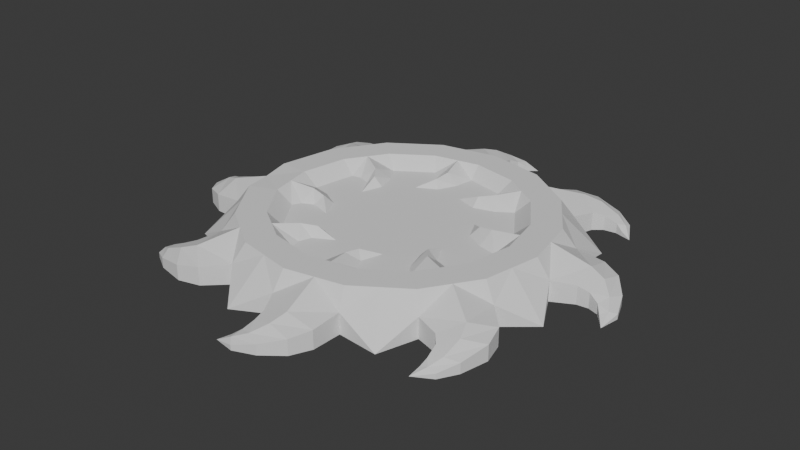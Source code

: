 # Source: emblem.blend  (saved by Blender 4.5.90; exported with 4.5.12 LTS)
import bpy
from mathutils import Matrix  # noqa: F401  (used for matrix-valued properties, if any)

bpy.ops.wm.read_factory_settings(use_empty=True)
scene = bpy.context.scene
scene.name = 'Scene'

# ---- world
world_world = bpy.data.worlds.new('World'); scene.world = world_world
world_world.use_nodes = True; world_world.node_tree.nodes.clear()
_N = world_world.node_tree.nodes; _L = world_world.node_tree.links
n0 = _N.new('ShaderNodeOutputWorld'); n0.name = 'World Output'; n0.location = (200, 100)
n1 = _N.new('ShaderNodeBackground'); n1.name = 'Background'; n1.location = (-200, 100)
n1.inputs[0].default_value = (0.05088, 0.05088, 0.05088, 1.0)
_L.new(n1.outputs[0], n0.inputs[0])
n0.is_active_output = True
world_world.color = (0.05088, 0.05088, 0.05088)
world_world.sun_shadow_jitter_overblur = 0.0

# ---- meshes
me_emblem = bpy.data.meshes.new('emblem')
me_emblem.from_pydata([(0.0, 6.38, -0.31), (0.0, 6.38, 0.5), (2.442, 5.894, -0.31), (2.442, 5.894, 0.5), (4.511, 4.511, -0.31), (4.511, 4.511, 0.5), (5.894, 2.442, -0.31), (5.894, 2.442, 0.5), (6.38, 0.0, -0.31), (6.38, 0.0, 0.5), (5.894, -2.442, -0.31), (5.894, -2.442, 0.5), (4.511, -4.511, -0.31), (4.511, -4.511, 0.5), (2.442, -5.894, -0.31), (2.442, -5.894, 0.5), (0.0, -6.38, -0.31), (0.0, -6.38, 0.5), (-2.442, -5.894, -0.31), (-2.442, -5.894, 0.5), (-4.511, -4.511, -0.31), (-4.511, -4.511, 0.5), (-5.894, -2.442, -0.31), (-5.894, -2.442, 0.5), (-6.38, 0.0, -0.31), (-6.38, 0.0, 0.5), (-5.894, 2.442, -0.31), (-5.894, 2.442, 0.5), (-4.511, 4.511, -0.31), (-4.511, 4.511, 0.5), (-2.441, 5.894, -0.31), (-2.442, 5.894, 0.5), (2.243, 5.414, 1.19), (0.0, 5.86, 1.19), (4.144, 4.144, 1.19), (5.414, 2.243, 1.19), (5.86, 0.0, 1.19), (5.414, -2.243, 1.19), (4.144, -4.144, 1.19), (2.243, -5.414, 1.19), (0.0, -5.86, 1.19), (-2.243, -5.414, 1.19), (-4.144, -4.144, 1.19), (-5.414, -2.243, 1.19), (-5.86, 0.0, 1.19), (-5.414, 2.243, 1.19), (-4.144, 4.144, 1.19), (-2.243, 5.414, 1.19), (1.812, 4.376, 1.19), (0.0, 4.736, 1.19), (3.349, 3.349, 1.19), (4.376, 1.812, 1.19), (4.736, 0.0, 1.19), (4.376, -1.812, 1.19), (3.349, -3.349, 1.19), (1.812, -4.376, 1.19), (0.0, -4.736, 1.19), (-1.812, -4.376, 1.19), (-3.349, -3.349, 1.19), (-4.376, -1.812, 1.19), (-4.736, 0.0, 1.19), (-4.376, 1.812, 1.19), (-3.349, 3.349, 1.19), (-1.812, 4.376, 1.19), (1.51, 3.97, 0.69), (0.0, 4.294, 0.69), (2.888, 3.049, 0.69), (3.809, 1.671, 0.69), (4.132, 0.0, 0.69), (3.809, -1.671, 0.69), (2.888, -3.049, 0.69), (1.51, -3.97, 0.69), (0.0, -4.294, 0.69), (-1.51, -3.97, 0.69), (-2.888, -3.049, 0.69), (-3.809, -1.671, 0.69), (-4.132, 0.0, 0.69), (-3.809, 1.671, 0.69), (-2.888, 3.049, 0.69), (-1.51, 3.97, 0.69), (-7.044, -2.409, 0.4), (-7.044, -2.409, -0.31), (-7.192, -0.4228, -0.31), (-7.192, -0.4228, 0.4), (-6.684, 3.278, 0.4), (-6.684, 3.278, -0.31), (-5.384, 4.786, -0.31), (-5.384, 4.786, 0.4), (-0.4228, 7.192, -0.31), (-0.4228, 7.192, 0.4), (-2.409, 7.044, 0.4), (-2.409, 7.044, -0.31), (3.278, 6.684, 0.4), (3.278, 6.684, -0.31), (4.786, 5.384, -0.31), (4.786, 5.384, 0.4), (7.044, 2.409, 0.4), (7.044, 2.409, -0.31), (7.192, 0.4228, -0.31), (7.192, 0.4228, 0.4), (6.684, -3.278, 0.4), (6.684, -3.278, -0.31), (5.384, -4.786, -0.31), (5.384, -4.786, 0.4), (2.409, -7.044, 0.4), (2.409, -7.044, -0.31), (0.4228, -7.192, -0.31), (0.4228, -7.192, 0.4), (-3.278, -6.684, 0.4), (-3.278, -6.684, -0.31), (-4.786, -5.384, -0.31), (-4.786, -5.384, 0.4), (-7.796, -2.053, 0.29), (-7.796, -2.053, -0.31), (-7.637, -0.4677, -0.31), (-7.637, -0.4677, 0.29), (-6.906, 4.12, 0.29), (-6.906, 4.12, -0.31), (-5.672, 5.128, -0.31), (-5.672, 5.128, 0.29), (-0.4677, 7.637, -0.31), (-0.4677, 7.637, 0.29), (-2.053, 7.796, 0.29), (-2.053, 7.796, -0.31), (4.12, 6.906, 0.29), (4.12, 6.906, -0.31), (5.128, 5.672, -0.31), (5.128, 5.672, 0.29), (7.796, 2.053, 0.29), (7.796, 2.053, -0.31), (7.637, 0.4677, -0.31), (7.637, 0.4677, 0.29), (6.906, -4.12, 0.29), (6.906, -4.12, -0.31), (5.672, -5.128, -0.31), (5.672, -5.128, 0.29), (2.053, -7.796, 0.29), (2.053, -7.796, -0.31), (0.4677, -7.637, -0.31), (0.4677, -7.637, 0.29), (-4.12, -6.906, 0.29), (-4.12, -6.906, -0.31), (-5.128, -5.672, -0.31), (-5.128, -5.672, 0.29), (-8.394, -1.287, 0.09), (-8.394, -1.287, -0.31), (-8.033, -0.3335, -0.31), (-8.033, -0.3335, 0.09), (-6.67, 5.201, 0.09), (-6.67, 5.201, -0.31), (-5.74, 5.62, -0.31), (-5.74, 5.62, 0.09), (-0.3335, 8.033, -0.31), (-0.3335, 8.033, 0.09), (-1.287, 8.394, 0.09), (-1.287, 8.394, -0.31), (5.201, 6.67, 0.09), (5.201, 6.67, -0.31), (5.62, 5.74, -0.31), (5.62, 5.74, 0.09), (8.394, 1.287, 0.09), (8.394, 1.287, -0.31), (8.033, 0.3335, -0.31), (8.033, 0.3335, 0.09), (6.67, -5.201, 0.09), (6.67, -5.201, -0.31), (5.74, -5.62, -0.31), (5.74, -5.62, 0.09), (1.287, -8.394, 0.09), (1.287, -8.394, -0.31), (0.3335, -8.033, -0.31), (0.3335, -8.033, 0.09), (-5.201, -6.67, 0.09), (-5.201, -6.67, -0.31), (-5.62, -5.74, -0.31), (-5.62, -5.74, 0.09), (-8.707, -0.482, -0.11), (-8.707, -0.482, -0.31), (-8.269, -0.05506, -0.31), (-8.269, -0.05506, -0.11), (-6.275, 5.88, -0.11), (-6.275, 5.88, -0.31), (-5.664, 5.872, -0.31), (-5.664, 5.872, -0.11), (-0.05506, 8.269, -0.31), (-0.05506, 8.269, -0.11), (-0.482, 8.707, -0.11), (-0.482, 8.707, -0.31), (5.88, 6.275, -0.11), (5.88, 6.275, -0.31), (5.872, 5.664, -0.31), (5.872, 5.664, -0.11), (8.707, 0.482, -0.11), (8.707, 0.482, -0.31), (8.269, 0.05506, -0.31), (8.269, 0.05506, -0.11), (6.275, -5.88, -0.11), (6.275, -5.88, -0.31), (5.664, -5.872, -0.31), (5.664, -5.872, -0.11), (0.482, -8.707, -0.11), (0.482, -8.707, -0.31), (0.05506, -8.269, -0.31), (0.05506, -8.269, -0.11), (-5.88, -6.275, -0.11), (-5.88, -6.275, -0.31), (-5.872, -5.664, -0.31), (-5.872, -5.664, -0.11), (-8.567, 0.318, -0.31), (-5.564, 6.276, -0.31), (0.318, 8.567, -0.31), (6.276, 5.564, -0.31), (8.567, -0.318, -0.31), (5.564, -6.276, -0.31), (-0.318, -8.567, -0.31), (-6.276, -5.564, -0.31), (7.118, -1.416, -0.31), (4.032, -6.034, -0.31), (-1.416, -7.118, -0.31), (-6.034, -4.032, -0.31), (-7.118, 1.416, -0.31), (-4.032, 6.034, -0.31), (1.416, 7.118, -0.31), (6.034, 4.032, -0.31), (-8.199, -0.7723, 0.2048), (-5.63, -1.159, 1.143), (-7.709, -1.191, 0.49), (-8.473, -0.2542, -0.01), (-7.122, -1.368, 0.69), (-5.96, 5.875, -0.01), (-6.018, 4.052, 0.69), (-6.192, 5.417, 0.2048), (-4.8, 3.161, 1.19), (-6.251, 4.655, 0.49), (-1.222, 7.712, 0.49), (-1.161, 5.629, 1.19), (-0.2659, 8.485, -0.01), (-1.424, 7.117, 0.69), (-0.7957, 8.208, 0.2048), (3.182, 4.786, 1.19), (4.648, 6.259, 0.49), (5.876, 5.97, -0.01), (5.416, 6.195, 0.2048), (4.04, 6.027, 0.69), (8.492, 0.273, -0.01), (5.628, 1.168, 1.19), (8.2, 0.7734, 0.2048), (7.12, 1.383, 0.69), (7.714, 1.239, 0.49), (4.793, -3.172, 1.19), (6.194, -5.416, 0.2048), (6.237, -4.666, 0.49), (5.964, -5.875, -0.01), (6.014, -4.055, 0.69), (1.153, -5.631, 1.19), (0.2621, -8.481, -0.01), (1.387, -7.12, 0.69), (0.796, -8.208, 0.2048), (1.221, -7.712, 0.49), (-5.413, -6.2, 0.2048), (-3.193, -4.779, 1.19), (-5.876, -5.978, -0.01), (-4.074, -5.998, 0.69), (-4.672, -6.23, 0.49), (-5.642, 1.099, 1.19), (-3.205, 4.771, 1.19), (1.108, 5.64, 1.19), (4.772, 3.204, 1.19), (5.635, -1.131, 1.19), (3.173, -4.792, 1.19), (-1.115, -5.638, 1.19), (-4.77, -3.207, 1.19), (3.844, -2.608, 1.19), (4.555, 0.909, 1.19), (2.601, 3.848, 1.19), (-0.87, 4.563, 1.19), (-3.836, 2.619, 1.19), (-4.554, -0.9135, 1.19), (-2.568, -3.87, 1.19), (0.8716, -4.563, 1.19), (3.432, 0.1568, 0.69), (3.619, 1.334, 0.69), (3.509, 0.7314, 1.117), (2.272, 2.635, 0.69), (1.586, 3.57, 0.69), (1.95, 3.093, 1.088), (-0.1097, 3.548, 0.69), (-1.18, 3.697, 0.69), (-0.6385, 3.624, 1.062), (-2.491, 2.439, 0.69), (-3.427, 1.753, 0.69), (-2.978, 2.097, 1.104), (-3.432, -0.1643, 0.69), (-3.62, -1.341, 0.69), (-3.541, -0.7599, 1.117), (-2.275, -2.633, 0.69), (-1.589, -3.569, 0.69), (-1.952, -3.077, 1.088), (0.1124, -3.545, 0.69), (1.183, -3.694, 0.69), (0.6593, -3.625, 1.063), (2.493, -2.446, 0.69), (3.429, -1.76, 0.69), (2.955, -2.135, 1.104), (-2.701, -0.5802, 0.69), (-3.17, -1.119, 0.69), (-2.945, -0.8487, 1.039), (-2.261, 1.636, 0.69), (-2.955, 1.584, 0.69), (-2.617, 1.617, 1.028), (-0.4779, 2.821, 0.69), (-0.9754, 3.237, 0.69), (-0.7229, 3.028, 0.98), (1.476, 2.401, 0.69), (1.424, 3.096, 0.69), (1.457, 2.737, 1.013), (2.698, 0.5659, 0.69), (3.167, 1.105, 0.69), (2.92, 0.8337, 0.9943), (2.262, -1.652, 0.69), (2.956, -1.6, 0.69), (2.596, -1.64, 1.043), (0.484, -2.817, 0.69), (0.9814, -3.233, 0.69), (0.7369, -3.032, 0.9824), (-1.479, -2.397, 0.69), (-1.428, -3.092, 0.69), (-1.457, -2.726, 0.9996), (-2.336, -1.374, 0.69), (-2.552, 0.8151, 0.69), (-1.239, 2.415, 0.69), (0.655, 2.685, 0.69), (2.325, 1.36, 0.69), (2.546, -0.8343, 0.69), (1.247, -2.414, 0.69), (-0.6569, -2.679, 0.69)], [], [(0, 1, 222), (3, 239, 243, 92), (7, 6, 223), (6, 7, 96, 97), (9, 268, 216), (13, 12, 102, 103), (14, 12, 217), (17, 16, 106, 107), (18, 16, 218), (20, 18, 109, 110), (21, 271, 219), (24, 22, 81, 82), (27, 26, 220), (27, 232, 230, 84), (7, 267, 35), (29, 265, 221), (31, 235, 237, 90), (0, 2, 4, 6, 8, 10, 12, 14, 16, 18, 20, 22, 24, 26, 28, 30), (37, 268, 36, 52, 53), (17, 254, 40), (3, 266, 32), (27, 264, 45), (13, 249, 38), (23, 271, 43), (1, 235, 33), (9, 245, 36), (19, 270, 41), (29, 232, 46), (5, 239, 34), (15, 269, 39), (25, 225, 44), (11, 268, 37), (21, 260, 42), (31, 265, 47), (45, 264, 44, 60, 61), (38, 249, 37, 53, 272, 54), (46, 232, 45, 61, 276, 62), (39, 269, 38, 54, 55), (47, 265, 46, 62, 63), (40, 254, 39, 55, 279, 56), (32, 266, 33, 49, 48), (33, 235, 47, 63, 275, 49), (41, 270, 40, 56, 57), (34, 239, 32, 48, 274, 50), (42, 260, 41, 57, 278, 58), (35, 267, 34, 50, 51), (43, 271, 42, 58, 59), (36, 245, 35, 51, 273, 52), (44, 225, 43, 59, 277, 60), (64, 65, 79, 78, 77, 76, 75, 74, 73, 72, 71, 70, 69, 68, 67, 66), (51, 50, 66, 67), (59, 58, 74, 75), (59, 75, 277), (53, 52, 68, 69), (61, 60, 76, 77), (55, 54, 70, 71), (63, 62, 78, 79), (48, 49, 65, 64), (57, 56, 72, 73), (83, 82, 114, 115), (23, 225, 228, 80), (22, 23, 80, 81), (25, 24, 82, 83), (84, 230, 233, 116), (26, 27, 84, 85), (29, 28, 86, 87), (28, 26, 85, 86), (89, 88, 120, 121), (30, 31, 90, 91), (1, 0, 88, 89), (0, 30, 91, 88), (92, 243, 240, 124), (2, 3, 92, 93), (5, 4, 94, 95), (4, 2, 93, 94), (96, 247, 248, 128), (9, 8, 98, 99), (8, 6, 97, 98), (7, 245, 247, 96), (103, 102, 134, 135), (12, 10, 101, 102), (11, 249, 253, 100), (10, 11, 100, 101), (107, 106, 138, 139), (16, 14, 105, 106), (15, 254, 256, 104), (14, 15, 104, 105), (109, 108, 140, 141), (19, 260, 262, 108), (18, 19, 108, 109), (21, 20, 110, 111), (112, 226, 224, 144), (82, 81, 113, 114), (80, 228, 226, 112), (81, 80, 112, 113), (119, 118, 150, 151), (85, 84, 116, 117), (87, 86, 118, 119), (86, 85, 117, 118), (122, 234, 238, 154), (90, 237, 234, 122), (91, 90, 122, 123), (88, 91, 123, 120), (125, 124, 156, 157), (93, 92, 124, 125), (95, 94, 126, 127), (94, 93, 125, 126), (131, 130, 162, 163), (97, 96, 128, 129), (99, 98, 130, 131), (98, 97, 129, 130), (133, 132, 164, 165), (102, 101, 133, 134), (100, 253, 251, 132), (101, 100, 132, 133), (136, 258, 257, 168), (106, 105, 137, 138), (104, 256, 258, 136), (105, 104, 136, 137), (143, 142, 174, 175), (111, 110, 142, 143), (110, 109, 141, 142), (108, 262, 263, 140), (144, 224, 227, 176), (113, 112, 144, 145), (115, 114, 146, 147), (114, 113, 145, 146), (148, 231, 229, 180), (118, 117, 149, 150), (116, 233, 231, 148), (117, 116, 148, 149), (153, 152, 184, 185), (123, 122, 154, 155), (120, 123, 155, 152), (121, 120, 152, 153), (159, 158, 190, 191), (127, 126, 158, 159), (126, 125, 157, 158), (124, 240, 242, 156), (162, 161, 193, 194), (130, 129, 161, 162), (128, 248, 246, 160), (129, 128, 160, 161), (164, 250, 252, 196), (135, 134, 166, 167), (134, 133, 165, 166), (132, 251, 250, 164), (168, 257, 255, 200), (137, 136, 168, 169), (139, 138, 170, 171), (138, 137, 169, 170), (172, 259, 261, 204), (142, 141, 173, 174), (140, 263, 259, 172), (141, 140, 172, 173), (178, 177, 208), (145, 144, 176, 177), (147, 146, 178, 179), (146, 145, 177, 178), (183, 182, 209), (149, 148, 180, 181), (151, 150, 182, 183), (150, 149, 181, 182), (184, 187, 210), (154, 238, 236, 186), (155, 154, 186, 187), (152, 155, 187, 184), (188, 241, 211), (158, 157, 189, 190), (156, 242, 241, 188), (157, 156, 188, 189), (192, 244, 212), (160, 246, 244, 192), (161, 160, 192, 193), (163, 162, 194, 195), (196, 252, 213), (165, 164, 196, 197), (167, 166, 198, 199), (166, 165, 197, 198), (200, 255, 214), (169, 168, 200, 201), (171, 170, 202, 203), (170, 169, 201, 202), (204, 261, 215), (173, 172, 204, 205), (175, 174, 206, 207), (174, 173, 205, 206), (176, 227, 208), (177, 176, 208), (179, 178, 208), (182, 181, 209), (180, 229, 209), (181, 180, 209), (185, 184, 210), (186, 236, 210), (187, 186, 210), (189, 188, 211), (191, 190, 211), (190, 189, 211), (193, 192, 212), (195, 194, 212), (194, 193, 212), (197, 196, 213), (199, 198, 213), (198, 197, 213), (201, 200, 214), (203, 202, 214), (202, 201, 214), (205, 204, 215), (207, 206, 215), (206, 205, 215), (8, 9, 216), (11, 10, 216), (10, 8, 216), (13, 269, 217), (12, 13, 217), (15, 14, 217), (17, 270, 218), (16, 17, 218), (19, 18, 218), (20, 21, 219), (23, 22, 219), (22, 20, 219), (26, 24, 220), (25, 264, 220), (24, 25, 220), (28, 29, 221), (31, 30, 221), (221, 30, 28), (2, 0, 222), (3, 2, 222), (1, 266, 222), (6, 4, 223), (5, 267, 223), (4, 5, 223), (227, 224, 147, 179), (225, 23, 43), (228, 225, 25, 83), (208, 227, 179), (226, 228, 83, 115), (224, 226, 115, 147), (231, 233, 119, 151), (230, 232, 29, 87), (232, 27, 45), (229, 231, 151, 183), (209, 229, 183), (233, 230, 87, 119), (210, 236, 185), (234, 237, 89, 121), (238, 234, 121, 153), (235, 31, 47), (236, 238, 153, 185), (237, 235, 1, 89), (242, 240, 127, 159), (211, 241, 191), (240, 243, 95, 127), (239, 3, 32), (243, 239, 5, 95), (241, 242, 159, 191), (248, 247, 99, 131), (212, 244, 195), (244, 246, 163, 195), (246, 248, 131, 163), (245, 7, 35), (247, 245, 9, 99), (249, 11, 37), (213, 252, 199), (251, 253, 103, 135), (253, 249, 13, 103), (250, 251, 135, 167), (252, 250, 167, 199), (214, 255, 203), (257, 258, 139, 171), (256, 254, 17, 107), (255, 257, 171, 203), (258, 256, 107, 139), (254, 15, 39), (260, 19, 41), (262, 260, 21, 111), (215, 261, 207), (259, 263, 143, 175), (263, 262, 111, 143), (261, 259, 175, 207), (220, 264, 27), (264, 25, 44), (265, 29, 46), (221, 265, 31), (266, 1, 33), (222, 266, 3), (223, 267, 7), (267, 5, 34), (268, 9, 36), (216, 268, 11), (269, 13, 38), (217, 269, 15), (270, 17, 40), (218, 270, 19), (219, 271, 23), (271, 21, 42), (63, 79, 275), (61, 77, 276), (48, 64, 274), (53, 69, 272), (55, 71, 279), (57, 73, 278), (51, 67, 273), (70, 272, 303, 301), (70, 54, 272), (68, 273, 282, 280), (68, 52, 273), (66, 274, 285, 283), (66, 50, 274), (65, 275, 288, 286), (65, 49, 275), (78, 276, 291, 289), (78, 62, 276), (76, 277, 294, 292), (76, 60, 277), (74, 278, 297, 295), (74, 58, 278), (72, 279, 300, 298), (72, 56, 279), (280, 282, 318, 316), (273, 67, 281, 282), (67, 68, 280, 281), (283, 285, 315, 313), (274, 64, 284, 285), (64, 66, 283, 284), (286, 288, 312, 310), (275, 79, 287, 288), (79, 65, 286, 287), (289, 291, 309, 307), (276, 77, 290, 291), (77, 78, 289, 290), (292, 294, 306, 304), (277, 75, 293, 294), (75, 76, 292, 293), (295, 297, 327, 325), (278, 73, 296, 297), (73, 74, 295, 296), (298, 300, 324, 322), (279, 71, 299, 300), (71, 72, 298, 299), (301, 303, 321, 319), (272, 69, 302, 303), (69, 70, 301, 302), (304, 306, 328), (294, 293, 305, 306), (293, 292, 304, 305), (307, 309, 329), (291, 290, 308, 309), (290, 289, 307, 308), (310, 312, 330), (288, 287, 311, 312), (287, 286, 310, 311), (313, 315, 331), (285, 284, 314, 315), (284, 283, 313, 314), (316, 318, 332), (282, 281, 317, 318), (281, 280, 316, 317), (319, 321, 333), (303, 302, 320, 321), (302, 301, 319, 320), (322, 324, 334), (300, 299, 323, 324), (299, 298, 322, 323), (325, 327, 335), (297, 296, 326, 327), (296, 295, 325, 326), (306, 305, 328), (305, 304, 328), (309, 308, 329), (308, 307, 329), (312, 311, 330), (311, 310, 330), (315, 314, 331), (314, 313, 331), (318, 317, 332), (317, 316, 332), (321, 320, 333), (320, 319, 333), (324, 323, 334), (323, 322, 334), (327, 326, 335), (326, 325, 335)])
_uv = me_emblem.uv_layers.new(name='UVMap')
_uv.uv.foreach_set('vector', [1.0, 0.5, 1.0, 1.0, 1.0, 0.5, 0.9375, 1.0, 0.907, 1.0, 0.9059, 1.0, 0.9375, 1.0, 0.8125, 1.0, 0.8125, 0.5, 0.8125, 1.0, 0.8125, 0.5, 0.8125, 1.0, 0.8125, 1.0, 0.8125, 0.5, 0.75, 1.0, 0.7183, 1.0, 0.75, 1.0, 0.625, 1.0, 0.625, 0.5, 0.625, 0.5, 0.625, 1.0, 0.8418, 0.02827, 0.9197, 0.08029, 0.8418, 0.02827, 0.5, 1.0, 0.5, 0.5, 0.5, 0.5, 0.5, 1.0, 0.6582, 0.02827, 0.75, 0.01, 0.6582, 0.02827, 0.5803, 0.08029, 0.6582, 0.02827, 0.6582, 0.02827, 0.5803, 0.08029, 0.375, 1.0, 0.3438, 1.0, 0.375, 1.0, 0.51, 0.25, 0.5283, 0.1582, 0.5283, 0.1582, 0.51, 0.25, 0.1875, 1.0, 0.1875, 0.5, 0.1875, 1.0, 0.1875, 1.0, 0.1567, 1.0, 0.1554, 1.0, 0.1875, 1.0, 0.8125, 1.0, 0.8441, 1.0, 0.8125, 1.0, 0.125, 1.0, 0.09413, 1.0, 0.125, 1.0, 0.0625, 1.0, 0.03254, 1.0, 0.03151, 1.0, 0.0625, 1.0, 0.75, 0.49, 0.8418, 0.4717, 0.9197, 0.4197, 0.9717, 0.3418, 0.99, 0.25, 0.9717, 0.1582, 0.9197, 0.08029, 0.8418, 0.02827, 0.75, 0.01, 0.6582, 0.02827, 0.5803, 0.08029, 0.5283, 0.1582, 0.51, 0.25, 0.5283, 0.3418, 0.5803, 0.4197, 0.6582, 0.4717, 0.6875, 1.0, 0.7185, 1.0, 0.75, 1.0, 0.75, 1.0, 0.6875, 1.0, 0.5, 1.0, 0.5321, 1.0, 0.5, 1.0, 0.9375, 1.0, 0.9691, 1.0, 0.9375, 1.0, 0.1875, 1.0, 0.2194, 1.0, 0.1875, 1.0, 0.625, 1.0, 0.6569, 1.0, 0.625, 1.0, 0.3125, 1.0, 0.3442, 1.0, 0.3125, 1.0, 0.0, 1.0, 0.03236, 1.0, 0.0, 1.0, 0.75, 1.0, 0.7826, 1.0, 0.75, 1.0, 0.4375, 1.0, 0.4689, 1.0, 0.4375, 1.0, 0.125, 1.0, 0.1573, 1.0, 0.125, 1.0, 0.875, 1.0, 0.9066, 1.0, 0.875, 1.0, 0.5625, 1.0, 0.5931, 1.0, 0.5625, 1.0, 0.25, 1.0, 0.2823, 1.0, 0.25, 1.0, 0.6875, 1.0, 0.7185, 1.0, 0.6875, 1.0, 0.375, 1.0, 0.4063, 1.0, 0.375, 1.0, 0.0625, 1.0, 0.09413, 1.0, 0.0625, 1.0, 0.1875, 1.0, 0.2194, 1.0, 0.25, 1.0, 0.25, 1.0, 0.1875, 1.0, 0.625, 1.0, 0.6569, 1.0, 0.6875, 1.0, 0.6875, 1.0, 0.6552, 1.0, 0.625, 1.0, 0.125, 1.0, 0.1573, 1.0, 0.1875, 1.0, 0.1875, 1.0, 0.1547, 1.0, 0.125, 1.0, 0.5625, 1.0, 0.5931, 1.0, 0.625, 1.0, 0.625, 1.0, 0.5625, 1.0, 0.0625, 1.0, 0.09413, 1.0, 0.125, 1.0, 0.125, 1.0, 0.0625, 1.0, 0.5, 1.0, 0.5321, 1.0, 0.5625, 1.0, 0.5625, 1.0, 0.5301, 1.0, 0.5, 1.0, 0.9375, 1.0, 0.9691, 1.0, 1.0, 1.0, 1.0, 1.0, 0.9375, 1.0, 0.0, 1.0, 0.03236, 1.0, 0.0625, 1.0, 0.0625, 1.0, 0.03, 1.0, 0.0, 1.0, 0.4375, 1.0, 0.4689, 1.0, 0.5, 1.0, 0.5, 1.0, 0.4375, 1.0, 0.875, 1.0, 0.9066, 1.0, 0.9375, 1.0, 0.9375, 1.0, 0.9054, 1.0, 0.875, 1.0, 0.375, 1.0, 0.4063, 1.0, 0.4375, 1.0, 0.4375, 1.0, 0.4067, 1.0, 0.375, 1.0, 0.8125, 1.0, 0.8441, 1.0, 0.875, 1.0, 0.875, 1.0, 0.8125, 1.0, 0.3125, 1.0, 0.3442, 1.0, 0.375, 1.0, 0.375, 1.0, 0.3125, 1.0, 0.75, 1.0, 0.7826, 1.0, 0.8125, 1.0, 0.8125, 1.0, 0.7813, 1.0, 0.75, 1.0, 0.25, 1.0, 0.2823, 1.0, 0.3125, 1.0, 0.3125, 1.0, 0.2815, 1.0, 0.25, 1.0, 0.3418, 0.4717, 0.25, 0.49, 0.1582, 0.4717, 0.08029, 0.4197, 0.02827, 0.3418, 0.01, 0.25, 0.02827, 0.1582, 0.08029, 0.08029, 0.1582, 0.02827, 0.25, 0.01, 0.3418, 0.02827, 0.4197, 0.08029, 0.4717, 0.1582, 0.49, 0.25, 0.4717, 0.3418, 0.4197, 0.4197, 0.8125, 1.0, 0.875, 1.0, 0.875, 1.0, 0.8125, 1.0, 0.3125, 1.0, 0.375, 1.0, 0.375, 1.0, 0.3125, 1.0, 0.3125, 1.0, 0.3125, 1.0, 0.2815, 1.0, 0.6875, 1.0, 0.75, 1.0, 0.75, 1.0, 0.6875, 1.0, 0.1875, 1.0, 0.25, 1.0, 0.25, 1.0, 0.1875, 1.0, 0.5625, 1.0, 0.625, 1.0, 0.625, 1.0, 0.5625, 1.0, 0.0625, 1.0, 0.125, 1.0, 0.125, 1.0, 0.0625, 1.0, 0.9375, 1.0, 1.0, 1.0, 1.0, 1.0, 0.9375, 1.0, 0.4375, 1.0, 0.5, 1.0, 0.5, 1.0, 0.4375, 1.0, 0.25, 1.0, 0.25, 0.5, 0.25, 0.5, 0.25, 1.0, 0.3125, 1.0, 0.2821, 1.0, 0.2797, 1.0, 0.3125, 1.0, 0.3125, 0.5, 0.3125, 1.0, 0.3125, 1.0, 0.3125, 0.5, 0.25, 1.0, 0.25, 0.5, 0.25, 0.5, 0.25, 1.0, 0.1875, 1.0, 0.1554, 1.0, 0.1543, 1.0, 0.1875, 1.0, 0.1875, 0.5, 0.1875, 1.0, 0.1875, 1.0, 0.1875, 0.5, 0.125, 1.0, 0.125, 0.5, 0.125, 0.5, 0.125, 1.0, 0.5803, 0.4197, 0.5283, 0.3418, 0.5283, 0.3418, 0.5803, 0.4197, 1.0, 1.0, 1.0, 0.5, 1.0, 0.5, 1.0, 1.0, 0.0625, 0.5, 0.0625, 1.0, 0.0625, 1.0, 0.0625, 0.5, 1.0, 1.0, 1.0, 0.5, 1.0, 0.5, 1.0, 1.0, 0.75, 0.49, 0.6582, 0.4717, 0.6582, 0.4717, 0.75, 0.49, 0.9375, 1.0, 0.9059, 1.0, 0.9047, 1.0, 0.9375, 1.0, 0.9375, 0.5, 0.9375, 1.0, 0.9375, 1.0, 0.9375, 0.5, 0.875, 1.0, 0.875, 0.5, 0.875, 0.5, 0.875, 1.0, 0.9197, 0.4197, 0.8418, 0.4717, 0.8418, 0.4717, 0.9197, 0.4197, 0.8125, 1.0, 0.7802, 1.0, 0.7804, 1.0, 0.8125, 1.0, 0.75, 1.0, 0.75, 0.5, 0.75, 0.5, 0.75, 1.0, 0.99, 0.25, 0.9717, 0.3418, 0.9717, 0.3418, 0.99, 0.25, 0.8125, 1.0, 0.782, 1.0, 0.7802, 1.0, 0.8125, 1.0, 0.625, 1.0, 0.625, 0.5, 0.625, 0.5, 0.625, 1.0, 0.9197, 0.08029, 0.9717, 0.1582, 0.9717, 0.1582, 0.9197, 0.08029, 0.6875, 1.0, 0.6568, 1.0, 0.6553, 1.0, 0.6875, 1.0, 0.6875, 0.5, 0.6875, 1.0, 0.6875, 1.0, 0.6875, 0.5, 0.5, 1.0, 0.5, 0.5, 0.5, 0.5, 0.5, 1.0, 0.75, 0.01, 0.8418, 0.02827, 0.8418, 0.02827, 0.75, 0.01, 0.5625, 1.0, 0.5319, 1.0, 0.5303, 1.0, 0.5625, 1.0, 0.5625, 0.5, 0.5625, 1.0, 0.5625, 1.0, 0.5625, 0.5, 0.4375, 0.5, 0.4375, 1.0, 0.4375, 1.0, 0.4375, 0.5, 0.4375, 1.0, 0.4057, 1.0, 0.4045, 1.0, 0.4375, 1.0, 0.4375, 0.5, 0.4375, 1.0, 0.4375, 1.0, 0.4375, 0.5, 0.375, 1.0, 0.375, 0.5, 0.375, 0.5, 0.375, 1.0, 0.3125, 1.0, 0.2785, 1.0, 0.2788, 1.0, 0.3125, 1.0, 0.51, 0.25, 0.5283, 0.1582, 0.5283, 0.1582, 0.51, 0.25, 0.3125, 1.0, 0.2797, 1.0, 0.2785, 1.0, 0.3125, 1.0, 0.3125, 0.5, 0.3125, 1.0, 0.3125, 1.0, 0.3125, 0.5, 0.125, 1.0, 0.125, 0.5, 0.125, 0.5, 0.125, 1.0, 0.1875, 0.5, 0.1875, 1.0, 0.1875, 1.0, 0.1875, 0.5, 0.125, 1.0, 0.125, 0.5, 0.125, 0.5, 0.125, 1.0, 0.5803, 0.4197, 0.5283, 0.3418, 0.5283, 0.3418, 0.5803, 0.4197, 0.0625, 1.0, 0.02974, 1.0, 0.0303, 1.0, 0.0625, 1.0, 0.0625, 1.0, 0.03151, 1.0, 0.02974, 1.0, 0.0625, 1.0, 0.0625, 0.5, 0.0625, 1.0, 0.0625, 1.0, 0.0625, 0.5, 0.75, 0.49, 0.6582, 0.4717, 0.6582, 0.4717, 0.75, 0.49, 0.9375, 0.5, 0.9375, 1.0, 0.9375, 1.0, 0.9375, 0.5, 0.9375, 0.5, 0.9375, 1.0, 0.9375, 1.0, 0.9375, 0.5, 0.875, 1.0, 0.875, 0.5, 0.875, 0.5, 0.875, 1.0, 0.9197, 0.4197, 0.8418, 0.4717, 0.8418, 0.4717, 0.9197, 0.4197, 0.75, 1.0, 0.75, 0.5, 0.75, 0.5, 0.75, 1.0, 0.8125, 0.5, 0.8125, 1.0, 0.8125, 1.0, 0.8125, 0.5, 0.75, 1.0, 0.75, 0.5, 0.75, 0.5, 0.75, 1.0, 0.99, 0.25, 0.9717, 0.3418, 0.9717, 0.3418, 0.99, 0.25, 0.6875, 0.5, 0.6875, 1.0, 0.6875, 1.0, 0.6875, 0.5, 0.9197, 0.08029, 0.9717, 0.1582, 0.9717, 0.1582, 0.9197, 0.08029, 0.6875, 1.0, 0.6553, 1.0, 0.6536, 1.0, 0.6875, 1.0, 0.6875, 0.5, 0.6875, 1.0, 0.6875, 1.0, 0.6875, 0.5, 0.5625, 1.0, 0.5297, 1.0, 0.5303, 1.0, 0.5625, 1.0, 0.75, 0.01, 0.8418, 0.02827, 0.8418, 0.02827, 0.75, 0.01, 0.5625, 1.0, 0.5303, 1.0, 0.5297, 1.0, 0.5625, 1.0, 0.5625, 0.5, 0.5625, 1.0, 0.5625, 1.0, 0.5625, 0.5, 0.375, 1.0, 0.375, 0.5, 0.375, 0.5, 0.375, 1.0, 0.375, 1.0, 0.375, 0.5, 0.375, 0.5, 0.375, 1.0, 0.5803, 0.08029, 0.6582, 0.02827, 0.6582, 0.02827, 0.5803, 0.08029, 0.4375, 1.0, 0.4045, 1.0, 0.4033, 1.0, 0.4375, 1.0, 0.3125, 1.0, 0.2788, 1.0, 0.2792, 1.0, 0.3125, 1.0, 0.3125, 0.5, 0.3125, 1.0, 0.3125, 1.0, 0.3125, 0.5, 0.25, 1.0, 0.25, 0.5, 0.25, 0.5, 0.25, 1.0, 0.51, 0.25, 0.5283, 0.1582, 0.5283, 0.1582, 0.51, 0.25, 0.1875, 1.0, 0.1553, 1.0, 0.1552, 1.0, 0.1875, 1.0, 0.5803, 0.4197, 0.5283, 0.3418, 0.5283, 0.3418, 0.5803, 0.4197, 0.1875, 1.0, 0.1543, 1.0, 0.1553, 1.0, 0.1875, 1.0, 0.1875, 0.5, 0.1875, 1.0, 0.1875, 1.0, 0.1875, 0.5, 1.0, 1.0, 1.0, 0.5, 1.0, 0.5, 1.0, 1.0, 0.0625, 0.5, 0.0625, 1.0, 0.0625, 1.0, 0.0625, 0.5, 0.75, 0.49, 0.6582, 0.4717, 0.6582, 0.4717, 0.75, 0.49, 1.0, 1.0, 1.0, 0.5, 1.0, 0.5, 1.0, 1.0, 0.875, 1.0, 0.875, 0.5, 0.875, 0.5, 0.875, 1.0, 0.875, 1.0, 0.875, 0.5, 0.875, 0.5, 0.875, 1.0, 0.9197, 0.4197, 0.8418, 0.4717, 0.8418, 0.4717, 0.9197, 0.4197, 0.9375, 1.0, 0.9047, 1.0, 0.9056, 1.0, 0.9375, 1.0, 0.99, 0.25, 0.9717, 0.3418, 0.9717, 0.3418, 0.99, 0.25, 0.99, 0.25, 0.9717, 0.3418, 0.9717, 0.3418, 0.99, 0.25, 0.8125, 1.0, 0.7804, 1.0, 0.7788, 1.0, 0.8125, 1.0, 0.8125, 0.5, 0.8125, 1.0, 0.8125, 1.0, 0.8125, 0.5, 0.6875, 1.0, 0.6555, 1.0, 0.6557, 1.0, 0.6875, 1.0, 0.625, 1.0, 0.625, 0.5, 0.625, 0.5, 0.625, 1.0, 0.9197, 0.08029, 0.9717, 0.1582, 0.9717, 0.1582, 0.9197, 0.08029, 0.6875, 1.0, 0.6536, 1.0, 0.6555, 1.0, 0.6875, 1.0, 0.5625, 1.0, 0.5303, 1.0, 0.5303, 1.0, 0.5625, 1.0, 0.5625, 0.5, 0.5625, 1.0, 0.5625, 1.0, 0.5625, 0.5, 0.5, 1.0, 0.5, 0.5, 0.5, 0.5, 0.5, 1.0, 0.75, 0.01, 0.8418, 0.02827, 0.8418, 0.02827, 0.75, 0.01, 0.4375, 1.0, 0.4059, 1.0, 0.4071, 1.0, 0.4375, 1.0, 0.5803, 0.08029, 0.6582, 0.02827, 0.6582, 0.02827, 0.5803, 0.08029, 0.4375, 1.0, 0.4033, 1.0, 0.4059, 1.0, 0.4375, 1.0, 0.4375, 0.5, 0.4375, 1.0, 0.4375, 1.0, 0.4375, 0.5, 0.51, 0.25, 0.5283, 0.1582, 0.51, 0.25, 0.3125, 0.5, 0.3125, 1.0, 0.3125, 1.0, 0.3125, 0.5, 0.25, 1.0, 0.25, 0.5, 0.25, 0.5, 0.25, 1.0, 0.51, 0.25, 0.5283, 0.1582, 0.5283, 0.1582, 0.51, 0.25, 0.125, 1.0, 0.125, 0.5, 0.125, 1.0, 0.1875, 0.5, 0.1875, 1.0, 0.1875, 1.0, 0.1875, 0.5, 0.125, 1.0, 0.125, 0.5, 0.125, 0.5, 0.125, 1.0, 0.5803, 0.4197, 0.5283, 0.3418, 0.5283, 0.3418, 0.5803, 0.4197, 0.75, 0.49, 0.6582, 0.4717, 0.75, 0.49, 0.0625, 1.0, 0.0303, 1.0, 0.03087, 1.0, 0.0625, 1.0, 0.0625, 0.5, 0.0625, 1.0, 0.0625, 1.0, 0.0625, 0.5, 0.75, 0.49, 0.6582, 0.4717, 0.6582, 0.4717, 0.75, 0.49, 0.9375, 1.0, 0.9063, 1.0, 0.9375, 1.0, 0.9197, 0.4197, 0.8418, 0.4717, 0.8418, 0.4717, 0.9197, 0.4197, 0.9375, 1.0, 0.9056, 1.0, 0.9063, 1.0, 0.9375, 1.0, 0.9375, 0.5, 0.9375, 1.0, 0.9375, 1.0, 0.9375, 0.5, 0.8125, 1.0, 0.7819, 1.0, 0.8125, 1.0, 0.8125, 1.0, 0.7788, 1.0, 0.7819, 1.0, 0.8125, 1.0, 0.8125, 0.5, 0.8125, 1.0, 0.8125, 1.0, 0.8125, 0.5, 0.75, 1.0, 0.75, 0.5, 0.75, 0.5, 0.75, 1.0, 0.6875, 1.0, 0.6557, 1.0, 0.6875, 1.0, 0.6875, 0.5, 0.6875, 1.0, 0.6875, 1.0, 0.6875, 0.5, 0.625, 1.0, 0.625, 0.5, 0.625, 0.5, 0.625, 1.0, 0.9197, 0.08029, 0.9717, 0.1582, 0.9717, 0.1582, 0.9197, 0.08029, 0.5625, 1.0, 0.5303, 1.0, 0.5625, 1.0, 0.5625, 0.5, 0.5625, 1.0, 0.5625, 1.0, 0.5625, 0.5, 0.5, 1.0, 0.5, 0.5, 0.5, 0.5, 0.5, 1.0, 0.75, 0.01, 0.8418, 0.02827, 0.8418, 0.02827, 0.75, 0.01, 0.4375, 1.0, 0.4071, 1.0, 0.4375, 1.0, 0.4375, 0.5, 0.4375, 1.0, 0.4375, 1.0, 0.4375, 0.5, 0.375, 1.0, 0.375, 0.5, 0.375, 0.5, 0.375, 1.0, 0.5803, 0.08029, 0.6582, 0.02827, 0.6582, 0.02827, 0.5803, 0.08029, 0.3125, 1.0, 0.2792, 1.0, 0.3125, 1.0, 0.3125, 0.5, 0.3125, 1.0, 0.3125, 0.5, 0.25, 1.0, 0.25, 0.5, 0.25, 1.0, 0.5803, 0.4197, 0.5283, 0.3418, 0.5803, 0.4197, 0.1875, 1.0, 0.1552, 1.0, 0.1875, 1.0, 0.1875, 0.5, 0.1875, 1.0, 0.1875, 0.5, 1.0, 1.0, 1.0, 0.5, 1.0, 1.0, 0.0625, 1.0, 0.03087, 1.0, 0.0625, 1.0, 0.0625, 0.5, 0.0625, 1.0, 0.0625, 0.5, 0.9375, 0.5, 0.9375, 1.0, 0.9375, 0.5, 0.875, 1.0, 0.875, 0.5, 0.875, 1.0, 0.9197, 0.4197, 0.8418, 0.4717, 0.9197, 0.4197, 0.8125, 0.5, 0.8125, 1.0, 0.8125, 0.5, 0.75, 1.0, 0.75, 0.5, 0.75, 1.0, 0.99, 0.25, 0.9717, 0.3418, 0.99, 0.25, 0.6875, 0.5, 0.6875, 1.0, 0.6875, 0.5, 0.625, 1.0, 0.625, 0.5, 0.625, 1.0, 0.9197, 0.08029, 0.9717, 0.1582, 0.9197, 0.08029, 0.5625, 0.5, 0.5625, 1.0, 0.5625, 0.5, 0.5, 1.0, 0.5, 0.5, 0.5, 1.0, 0.75, 0.01, 0.8418, 0.02827, 0.75, 0.01, 0.4375, 0.5, 0.4375, 1.0, 0.4375, 0.5, 0.375, 1.0, 0.375, 0.5, 0.375, 1.0, 0.5803, 0.08029, 0.6582, 0.02827, 0.5803, 0.08029, 0.75, 0.5, 0.75, 1.0, 0.75, 0.5, 0.6875, 1.0, 0.6875, 0.5, 0.6875, 1.0, 0.9717, 0.1582, 0.99, 0.25, 0.9717, 0.1582, 0.625, 1.0, 0.5928, 1.0, 0.625, 1.0, 0.625, 0.5, 0.625, 1.0, 0.625, 0.5, 0.5625, 1.0, 0.5625, 0.5, 0.5625, 1.0, 0.5, 1.0, 0.4689, 1.0, 0.5, 1.0, 0.5, 0.5, 0.5, 1.0, 0.5, 0.5, 0.4375, 1.0, 0.4375, 0.5, 0.4375, 1.0, 0.375, 0.5, 0.375, 1.0, 0.375, 0.5, 0.3125, 1.0, 0.3125, 0.5, 0.3125, 1.0, 0.5283, 0.1582, 0.5803, 0.08029, 0.5283, 0.1582, 0.5283, 0.3418, 0.51, 0.25, 0.5283, 0.3418, 0.25, 1.0, 0.219, 1.0, 0.25, 1.0, 0.25, 0.5, 0.25, 1.0, 0.25, 0.5, 0.125, 0.5, 0.125, 1.0, 0.125, 0.5, 0.0625, 1.0, 0.0625, 0.5, 0.0625, 1.0, 0.0625, 1.0, 0.0625, 0.5, 0.5803, 0.4197, 0.8418, 0.4717, 0.75, 0.49, 0.8418, 0.4717, 0.9375, 1.0, 0.9375, 0.5, 0.9375, 1.0, 1.0, 1.0, 0.9688, 1.0, 1.0, 1.0, 0.9717, 0.3418, 0.9197, 0.4197, 0.9717, 0.3418, 0.875, 1.0, 0.8434, 1.0, 0.875, 1.0, 0.875, 0.5, 0.875, 1.0, 0.875, 0.5, 0.2792, 1.0, 0.2788, 1.0, 0.25, 1.0, 0.25, 1.0, 0.2821, 1.0, 0.3125, 1.0, 0.3125, 1.0, 0.2797, 1.0, 0.2821, 1.0, 0.25, 1.0, 0.25, 1.0, 0.3125, 1.0, 0.2792, 1.0, 0.25, 1.0, 0.2785, 1.0, 0.2797, 1.0, 0.25, 1.0, 0.25, 1.0, 0.2788, 1.0, 0.2785, 1.0, 0.25, 1.0, 0.25, 1.0, 0.1553, 1.0, 0.1543, 1.0, 0.125, 1.0, 0.125, 1.0, 0.1554, 1.0, 0.1567, 1.0, 0.125, 1.0, 0.125, 1.0, 0.1567, 1.0, 0.1875, 1.0, 0.1875, 1.0, 0.1552, 1.0, 0.1553, 1.0, 0.125, 1.0, 0.125, 1.0, 0.1875, 1.0, 0.1552, 1.0, 0.125, 1.0, 0.1543, 1.0, 0.1554, 1.0, 0.125, 1.0, 0.125, 1.0, 0.0625, 1.0, 0.03087, 1.0, 0.0, 1.0, 0.02974, 1.0, 0.03151, 1.0, 0.0, 1.0, 0.0, 1.0, 0.0303, 1.0, 0.02974, 1.0, 0.0, 1.0, 0.0, 1.0, 0.03254, 1.0, 0.0625, 1.0, 0.0625, 1.0, 0.03087, 1.0, 0.0303, 1.0, 0.0, 1.0, 0.0, 1.0, 0.03151, 1.0, 0.03254, 1.0, 0.0, 1.0, 0.0, 1.0, 0.9056, 1.0, 0.9047, 1.0, 0.875, 1.0, 0.875, 1.0, 0.9375, 1.0, 0.9063, 1.0, 0.875, 1.0, 0.9047, 1.0, 0.9059, 1.0, 0.875, 1.0, 0.875, 1.0, 0.907, 1.0, 0.9375, 1.0, 0.9375, 1.0, 0.9059, 1.0, 0.907, 1.0, 0.875, 1.0, 0.875, 1.0, 0.9063, 1.0, 0.9056, 1.0, 0.875, 1.0, 0.875, 1.0, 0.7804, 1.0, 0.7802, 1.0, 0.75, 1.0, 0.75, 1.0, 0.8125, 1.0, 0.7819, 1.0, 0.75, 1.0, 0.7819, 1.0, 0.7788, 1.0, 0.75, 1.0, 0.75, 1.0, 0.7788, 1.0, 0.7804, 1.0, 0.75, 1.0, 0.75, 1.0, 0.782, 1.0, 0.8125, 1.0, 0.8125, 1.0, 0.7802, 1.0, 0.782, 1.0, 0.75, 1.0, 0.75, 1.0, 0.6568, 1.0, 0.6875, 1.0, 0.6875, 1.0, 0.6875, 1.0, 0.6557, 1.0, 0.625, 1.0, 0.6536, 1.0, 0.6553, 1.0, 0.625, 1.0, 0.625, 1.0, 0.6553, 1.0, 0.6568, 1.0, 0.625, 1.0, 0.625, 1.0, 0.6555, 1.0, 0.6536, 1.0, 0.625, 1.0, 0.625, 1.0, 0.6557, 1.0, 0.6555, 1.0, 0.625, 1.0, 0.625, 1.0, 0.5625, 1.0, 0.5303, 1.0, 0.5, 1.0, 0.5303, 1.0, 0.5297, 1.0, 0.5, 1.0, 0.5, 1.0, 0.5303, 1.0, 0.5319, 1.0, 0.5, 1.0, 0.5, 1.0, 0.5303, 1.0, 0.5303, 1.0, 0.5, 1.0, 0.5, 1.0, 0.5297, 1.0, 0.5303, 1.0, 0.5, 1.0, 0.5, 1.0, 0.5319, 1.0, 0.5625, 1.0, 0.5625, 1.0, 0.4057, 1.0, 0.4375, 1.0, 0.4375, 1.0, 0.4045, 1.0, 0.4057, 1.0, 0.375, 1.0, 0.375, 1.0, 0.4375, 1.0, 0.4071, 1.0, 0.375, 1.0, 0.4059, 1.0, 0.4033, 1.0, 0.375, 1.0, 0.375, 1.0, 0.4033, 1.0, 0.4045, 1.0, 0.375, 1.0, 0.375, 1.0, 0.4071, 1.0, 0.4059, 1.0, 0.375, 1.0, 0.375, 1.0, 0.25, 1.0, 0.219, 1.0, 0.1875, 1.0, 0.219, 1.0, 0.25, 1.0, 0.25, 1.0, 0.09413, 1.0, 0.125, 1.0, 0.125, 1.0, 0.125, 1.0, 0.09413, 1.0, 0.0625, 1.0, 0.9688, 1.0, 1.0, 1.0, 1.0, 1.0, 1.0, 1.0, 0.9688, 1.0, 0.9375, 1.0, 0.875, 1.0, 0.8434, 1.0, 0.8125, 1.0, 0.8434, 1.0, 0.875, 1.0, 0.875, 1.0, 0.7183, 1.0, 0.75, 1.0, 0.75, 1.0, 0.75, 1.0, 0.7183, 1.0, 0.6875, 1.0, 0.5928, 1.0, 0.625, 1.0, 0.625, 1.0, 0.625, 1.0, 0.5928, 1.0, 0.5625, 1.0, 0.4689, 1.0, 0.5, 1.0, 0.5, 1.0, 0.5, 1.0, 0.4689, 1.0, 0.4375, 1.0, 0.375, 1.0, 0.3438, 1.0, 0.3125, 1.0, 0.3438, 1.0, 0.375, 1.0, 0.375, 1.0, 0.0625, 1.0, 0.0625, 1.0, 0.55, 1.0, 0.1875, 1.0, 0.1875, 1.0, 0.1547, 1.0, 0.9375, 1.0, 0.9375, 1.0, 0.9054, 1.0, 0.6875, 1.0, 0.6875, 1.0, 0.6552, 1.0, 0.5625, 1.0, 0.5625, 1.0, 0.5301, 1.0, 0.4375, 1.0, 0.4375, 1.0, 0.4067, 1.0, 0.8125, 1.0, 0.8125, 1.0, 0.7813, 1.0, 0.4197, 0.08029, 0.6552, 1.0, 0.6552, 1.0, 0.4197, 0.08029, 0.4197, 0.08029, 0.625, 1.0, 0.6552, 1.0, 0.49, 0.25, 0.7813, 1.0, 0.7813, 1.0, 0.49, 0.25, 0.49, 0.25, 0.75, 1.0, 0.7813, 1.0, 0.4197, 0.4197, 0.9054, 1.0, 0.9054, 1.0, 0.4197, 0.4197, 0.4197, 0.4197, 0.875, 1.0, 0.9054, 1.0, 0.25, 0.49, 0.55, 1.0, 0.55, 1.0, 0.25, 0.49, 0.25, 0.49, 1.0, 1.0, 0.55, 1.0, 0.08029, 0.4197, 0.1547, 1.0, 0.1547, 1.0, 0.08029, 0.4197, 0.08029, 0.4197, 0.125, 1.0, 0.1547, 1.0, 0.01, 0.25, 0.2815, 1.0, 0.2815, 1.0, 0.01, 0.25, 0.01, 0.25, 0.25, 1.0, 0.2815, 1.0, 0.08029, 0.08029, 0.4067, 1.0, 0.4067, 1.0, 0.08029, 0.08029, 0.08029, 0.08029, 0.375, 1.0, 0.4067, 1.0, 0.25, 0.01, 0.5301, 1.0, 0.5301, 1.0, 0.25, 0.01, 0.25, 0.01, 0.5, 1.0, 0.5301, 1.0, 0.49, 0.25, 0.7813, 1.0, 0.7813, 1.0, 0.49, 0.25, 0.7813, 1.0, 0.8125, 1.0, 0.8125, 1.0, 0.7813, 1.0, 0.4717, 0.3418, 0.49, 0.25, 0.49, 0.25, 0.4717, 0.3418, 0.4197, 0.4197, 0.9054, 1.0, 0.9054, 1.0, 0.4197, 0.4197, 0.9054, 1.0, 0.9375, 1.0, 0.9375, 1.0, 0.9054, 1.0, 0.3418, 0.4717, 0.4197, 0.4197, 0.4197, 0.4197, 0.3418, 0.4717, 0.25, 0.49, 0.55, 1.0, 0.55, 1.0, 0.25, 0.49, 0.55, 1.0, 0.0625, 1.0, 0.0625, 1.0, 0.55, 1.0, 0.1582, 0.4717, 0.25, 0.49, 0.25, 0.49, 0.1582, 0.4717, 0.08029, 0.4197, 0.1547, 1.0, 0.1547, 1.0, 0.08029, 0.4197, 0.1547, 1.0, 0.1875, 1.0, 0.1875, 1.0, 0.1547, 1.0, 0.02827, 0.3418, 0.08029, 0.4197, 0.08029, 0.4197, 0.02827, 0.3418, 0.01, 0.25, 0.2815, 1.0, 0.2815, 1.0, 0.01, 0.25, 0.2815, 1.0, 0.3125, 1.0, 0.3125, 1.0, 0.2815, 1.0, 0.02827, 0.1582, 0.01, 0.25, 0.01, 0.25, 0.02827, 0.1582, 0.08029, 0.08029, 0.4067, 1.0, 0.4067, 1.0, 0.08029, 0.08029, 0.4067, 1.0, 0.4375, 1.0, 0.4375, 1.0, 0.4067, 1.0, 0.1582, 0.02827, 0.08029, 0.08029, 0.08029, 0.08029, 0.1582, 0.02827, 0.25, 0.01, 0.5301, 1.0, 0.5301, 1.0, 0.25, 0.01, 0.5301, 1.0, 0.5625, 1.0, 0.5625, 1.0, 0.5301, 1.0, 0.3418, 0.02827, 0.25, 0.01, 0.25, 0.01, 0.3418, 0.02827, 0.4197, 0.08029, 0.6552, 1.0, 0.6552, 1.0, 0.4197, 0.08029, 0.6552, 1.0, 0.6875, 1.0, 0.6875, 1.0, 0.6552, 1.0, 0.4717, 0.1582, 0.4197, 0.08029, 0.4197, 0.08029, 0.4717, 0.1582, 0.01, 0.25, 0.2815, 1.0, 0.01, 0.25, 0.2815, 1.0, 0.3125, 1.0, 0.3125, 1.0, 0.2815, 1.0, 0.02827, 0.1582, 0.01, 0.25, 0.01, 0.25, 0.02827, 0.1582, 0.08029, 0.4197, 0.1547, 1.0, 0.08029, 0.4197, 0.1547, 1.0, 0.1875, 1.0, 0.1875, 1.0, 0.1547, 1.0, 0.02827, 0.3418, 0.08029, 0.4197, 0.08029, 0.4197, 0.02827, 0.3418, 0.25, 0.49, 0.55, 1.0, 0.25, 0.49, 0.55, 1.0, 0.0625, 1.0, 0.0625, 1.0, 0.55, 1.0, 0.1582, 0.4717, 0.25, 0.49, 0.25, 0.49, 0.1582, 0.4717, 0.4197, 0.4197, 0.9054, 1.0, 0.4197, 0.4197, 0.9054, 1.0, 0.9375, 1.0, 0.9375, 1.0, 0.9054, 1.0, 0.3418, 0.4717, 0.4197, 0.4197, 0.4197, 0.4197, 0.3418, 0.4717, 0.49, 0.25, 0.7813, 1.0, 0.49, 0.25, 0.7813, 1.0, 0.8125, 1.0, 0.8125, 1.0, 0.7813, 1.0, 0.4717, 0.3418, 0.49, 0.25, 0.49, 0.25, 0.4717, 0.3418, 0.4197, 0.08029, 0.6552, 1.0, 0.4197, 0.08029, 0.6552, 1.0, 0.6875, 1.0, 0.6875, 1.0, 0.6552, 1.0, 0.4717, 0.1582, 0.4197, 0.08029, 0.4197, 0.08029, 0.4717, 0.1582, 0.25, 0.01, 0.5301, 1.0, 0.25, 0.01, 0.5301, 1.0, 0.5625, 1.0, 0.5625, 1.0, 0.5301, 1.0, 0.3418, 0.02827, 0.25, 0.01, 0.25, 0.01, 0.3418, 0.02827, 0.08029, 0.08029, 0.4067, 1.0, 0.08029, 0.08029, 0.4067, 1.0, 0.4375, 1.0, 0.4375, 1.0, 0.4067, 1.0, 0.1582, 0.02827, 0.08029, 0.08029, 0.08029, 0.08029, 0.1582, 0.02827, 0.2815, 1.0, 0.3125, 1.0, 0.2815, 1.0, 0.02827, 0.1582, 0.01, 0.25, 0.02827, 0.1582, 0.1547, 1.0, 0.1875, 1.0, 0.1547, 1.0, 0.02827, 0.3418, 0.08029, 0.4197, 0.02827, 0.3418, 0.55, 1.0, 0.0625, 1.0, 0.55, 1.0, 0.1582, 0.4717, 0.25, 0.49, 0.1582, 0.4717, 0.9054, 1.0, 0.9375, 1.0, 0.9054, 1.0, 0.3418, 0.4717, 0.4197, 0.4197, 0.3418, 0.4717, 0.7813, 1.0, 0.8125, 1.0, 0.7813, 1.0, 0.4717, 0.3418, 0.49, 0.25, 0.4717, 0.3418, 0.6552, 1.0, 0.6875, 1.0, 0.6552, 1.0, 0.4717, 0.1582, 0.4197, 0.08029, 0.4717, 0.1582, 0.5301, 1.0, 0.5625, 1.0, 0.5301, 1.0, 0.3418, 0.02827, 0.25, 0.01, 0.3418, 0.02827, 0.4067, 1.0, 0.4375, 1.0, 0.4067, 1.0, 0.1582, 0.02827, 0.08029, 0.08029, 0.1582, 0.02827])
me_emblem.use_mirror_x = True
me_emblem.use_mirror_y = True
me_emblem.update()

# ---- objects
ob_emblem = bpy.data.objects.new('emblem', me_emblem)

# ---- transforms, parenting, visibility, modifiers, constraints
ob_emblem.location = (0.0, 0.0, 0.0)
ob_emblem.use_mesh_mirror_x = True
ob_emblem.use_mesh_mirror_y = True

# ---- collection membership
scene.collection.objects.link(ob_emblem)

# ---- scene / render settings (as saved in the file)
scene.frame_start = 1; scene.frame_end = 250; scene.frame_set(1)
scene.render.engine = 'BLENDER_EEVEE_NEXT'
bpy.context.view_layer.update()

# ---- added for rendering (the .blend has no active camera and no usable light): camera, sun
cam_auto = bpy.data.cameras.new('AutoCamera')
cam_auto.lens = 50.0
cam_auto.sensor_width = 36.0
cam_auto.clip_end = 1000.0
ob_auto_camera = bpy.data.objects.new('AutoCamera', cam_auto)
scene.collection.objects.link(ob_auto_camera)
ob_auto_camera.location = (22.8277, -27.3933, 18.7022)
ob_auto_camera.rotation_euler = (1.09748, -7.21219e-08, 0.694738)
scene.camera = ob_auto_camera
light_auto_sun = bpy.data.lights.new('AutoSun', 'SUN')
light_auto_sun.energy = 3.0
light_auto_sun.angle = 0.0523599
ob_auto_sun = bpy.data.objects.new('AutoSun', light_auto_sun)
scene.collection.objects.link(ob_auto_sun)
ob_auto_sun.rotation_euler = (0.872665, 0.174533, 0.523599)
bpy.context.view_layer.update()
